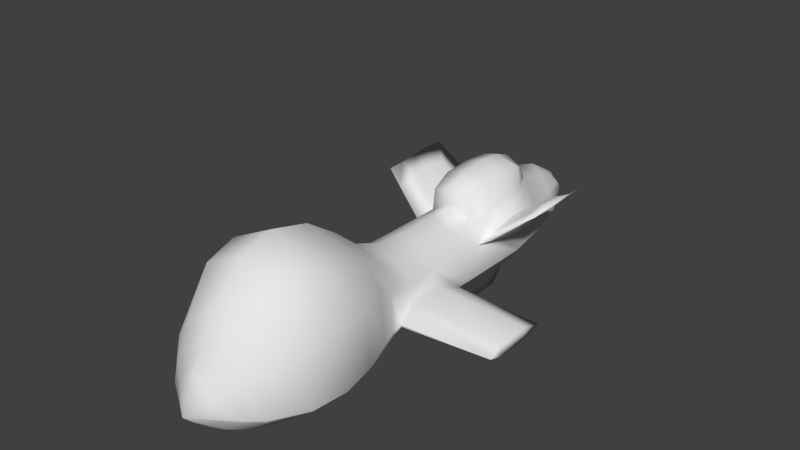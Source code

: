 # Source: Drone.blend  (saved by Blender 2.74.0; exported with 4.5.12 LTS)
import bpy
from mathutils import Matrix  # noqa: F401  (used for matrix-valued properties, if any)

bpy.ops.wm.read_factory_settings(use_empty=True)
scene = bpy.context.scene
scene.name = 'Scene'

# ---- collections
col_collection_1 = bpy.data.collections.new('Collection 1'); scene.collection.children.link(col_collection_1)

# ---- world
world_world = bpy.data.worlds.new('World'); scene.world = world_world
world_world.color = (0.05088, 0.05088, 0.05088)
world_world.use_sun_shadow = False
world_world.sun_shadow_jitter_overblur = 0.0
world_world.cycles.sampling_method = 'MANUAL'
world_world.cycles.sample_map_resolution = 256

# ---- meshes
me_cylinder_001 = bpy.data.meshes.new('Cylinder.001')
me_cylinder_001.from_pydata([(0.0, 0.5393, 0.8807), (0.0, 0.4003, -0.4124), (0.2164, 0.2891, -0.4569), (0.3502, 0.1139, -0.4272), (0.425, -0.1379, -0.4272), (0.289, -0.3215, -0.4272), (0.0, -0.376, -0.4272), (-0.289, -0.3215, -0.4272), (-0.425, -0.1379, -0.4272), (-0.3502, 0.1139, -0.4272), (-0.2164, 0.2891, -0.4569), (0.2793, 0.4293, 0.8807), (0.3892, 0.2008, 0.8807), (0.452, -0.1379, 0.9237), (0.289, -0.3215, 0.9237), (0.0, -0.376, 0.9237), (-0.289, -0.3215, 0.9237), (-0.452, -0.1379, 0.9237), (-0.3892, 0.2008, 0.8807), (-0.2793, 0.4293, 0.8807), (0.0, 0.7438, 1.13), (0.3359, 0.5961, 1.13), (0.4997, 0.3503, 1.13), (0.5349, -0.13, 1.13), (0.3582, -0.3351, 1.13), (0.0, -0.4114, 1.13), (-0.3582, -0.3351, 1.13), (-0.5349, -0.13, 1.13), (-0.4997, 0.3503, 1.13), (-0.3359, 0.5961, 1.13), (0.0, 0.9552, 1.445), (0.4075, 0.7153, 1.445), (0.6131, 0.4095, 1.445), (0.6619, -0.13, 1.445), (0.4048, -0.3765, 1.445), (0.0, -0.4592, 1.445), (-0.4048, -0.3765, 1.445), (-0.6619, -0.13, 1.445), (-0.6131, 0.4095, 1.445), (-0.4075, 0.7153, 1.445), (0.0, 1.051, 1.817), (0.4598, 0.8253, 1.817), (0.6451, 0.4667, 1.817), (0.7403, -0.13, 1.817), (0.4048, -0.3765, 1.817), (0.0, -0.4908, 1.817), (-0.4048, -0.3765, 1.817), (-0.7403, -0.13, 1.817), (-0.6451, 0.4667, 1.817), (-0.4598, 0.8253, 1.817), (0.0, 0.9432, 2.154), (0.4075, 0.7569, 2.154), (0.576, 0.4135, 2.154), (0.7068, -0.13, 2.154), (0.4048, -0.3782, 2.154), (0.0, -0.5029, 2.154), (-0.4048, -0.3782, 2.154), (-0.7068, -0.13, 2.154), (-0.576, 0.4135, 2.154), (-0.4075, 0.7569, 2.154), (0.0, 0.6386, 2.471), (0.2837, 0.4696, 2.471), (0.4275, 0.2463, 2.471), (0.529, -0.13, 2.471), (0.3085, -0.3219, 2.471), (0.0, -0.466, 2.471), (-0.3085, -0.3219, 2.471), (-0.529, -0.13, 2.471), (-0.4275, 0.2463, 2.471), (-0.2837, 0.4696, 2.471), (0.0, 0.1916, 2.702), (0.1102, 0.1151, 2.702), (0.1835, -0.01611, 2.702), (0.2158, -0.1366, 2.703), (0.1368, -0.2305, 2.702), (0.0, -0.2872, 2.702), (-0.1368, -0.2305, 2.702), (-0.2158, -0.1366, 2.703), (-0.1835, -0.01611, 2.702), (-0.1102, 0.1151, 2.702), (0.183, 0.27, 2.598), (0.0, 0.3861, 2.594), (0.3201, 0.1194, 2.594), (0.3871, -0.13, 2.594), (0.2179, -0.2919, 2.594), (0.0, -0.3876, 2.594), (-0.2179, -0.2919, 2.594), (-0.3871, -0.13, 2.594), (-0.3201, 0.1194, 2.594), (-0.183, 0.27, 2.598), (0.0, -0.139, 2.848), (0.3091, 0.3906, -0.9626), (0.3502, 0.2155, -0.9626), (0.425, -0.1379, -0.9626), (0.289, -0.3215, -0.9626), (-0.289, -0.3215, -0.9626), (-0.425, -0.1379, -0.9626), (-0.3502, 0.2155, -0.9626), (-0.3091, 0.3906, -0.9626), (0.0, 0.4758, -1.424), (0.1518, 0.3906, -1.424), (0.3165, 0.1091, -1.424), (0.3604, -0.1255, -1.424), (0.2524, -0.287, -1.424), (0.0, -0.376, -1.424), (-0.2524, -0.287, -1.424), (-0.3604, -0.1255, -1.424), (-0.3165, 0.1091, -1.424), (-0.1518, 0.3906, -1.424), (0.0, 0.3559, -1.821), (0.07796, 0.2706, -1.821), (0.2117, 0.09546, -1.821), (0.2866, -0.06405, -1.821), (0.1752, -0.2191, -1.821), (0.0, -0.3022, -1.821), (-0.1752, -0.2191, -1.821), (-0.2866, -0.06405, -1.821), (-0.2117, 0.09546, -1.821), (-0.07796, 0.2706, -1.821), (0.0, 0.1553, -2.163), (0.02923, 0.1134, -2.163), (0.09495, 0.05908, -2.163), (0.1317, 0.01699, -2.163), (0.06492, -0.05959, -2.163), (0.0, -0.08641, -2.163), (-0.06492, -0.05959, -2.163), (-0.1317, 0.01699, -2.163), (-0.09495, 0.05908, -2.163), (-0.02923, 0.1134, -2.163), (0.0, 0.03286, -2.264), (-0.2924, 0.3399, -0.6949), (0.2924, 0.3399, -0.6949), (-0.2756, 0.3906, -1.193), (0.2756, 0.3906, -1.193), (0.0, 0.5993, -0.3938), (0.1928, 0.5141, -0.4495), (-0.1928, 0.5141, -0.4495), (0.0, 0.7009, -0.9626), (0.2164, 0.6156, -0.9626), (-0.2164, 0.6156, -0.9626), (0.0, 0.6081, -1.357), (0.1518, 0.5178, -1.355), (-0.1518, 0.5178, -1.355), (-0.2324, 0.5872, -0.6949), (0.2324, 0.5872, -0.6949), (-0.2162, 0.6156, -1.193), (0.2162, 0.6156, -1.193), (0.0, 0.6762, -0.6949), (0.0, 0.6785, -1.175), (0.3034, 0.4044, -0.9626), (0.2887, 0.355, -0.6949), (-0.272, 0.4044, -1.193), (-0.1518, 0.3984, -1.42), (0.1518, 0.3984, -1.42), (0.272, 0.4044, -1.193), (-0.3034, 0.4044, -0.9626), (-0.2887, 0.355, -0.6949), (0.0, 0.4839, -1.42), (0.215, 0.3028, -0.4564), (-0.215, 0.3028, -0.4564), (0.0, 0.4124, -0.4113), (0.3876, 0.03878, -0.9626), (-0.3876, 0.03878, -0.9626), (-0.3424, 0.1932, -1.193), (0.3424, 0.1932, -1.193), (-0.3551, 0.0759, -1.193), (0.3551, 0.0759, -1.193), (-0.3689, 0.07635, -0.6949), (0.3689, 0.07635, -0.6949), (-0.3502, 0.1647, -0.6949), (0.3502, 0.1647, -0.6949), (0.6682, 0.3615, -0.514), (-0.6682, 0.3615, -0.514), (0.6629, 0.4344, -0.9626), (-0.6629, 0.4344, -0.9626), (0.6493, 0.3567, -1.385), (-0.6493, 0.3567, -1.385), (0.6612, 0.3027, -0.9626), (-0.6612, 0.3027, -0.9626), (-0.6518, 0.417, -1.162), (0.6518, 0.417, -1.162), (-0.6459, 0.3315, -1.162), (0.6459, 0.3315, -1.162), (-0.6685, 0.324, -0.7397), (0.6685, 0.324, -0.7397), (-0.6682, 0.4123, -0.7397), (0.6682, 0.4123, -0.7397), (0.8417, 0.4912, -0.5723), (-0.8417, 0.4912, -0.5723), (0.8487, 0.5078, -0.9612), (-0.8487, 0.5078, -0.9612), (0.8514, 0.5155, -1.359), (-0.8514, 0.5155, -1.359), (-0.8557, 0.5246, -1.145), (0.8557, 0.5246, -1.145), (-0.8435, 0.4973, -0.7563), (0.8435, 0.4973, -0.7563), (0.1445, -0.3488, -0.9626), (-0.1445, -0.3488, -0.9626), (0.1111, -0.3624, -0.6949), (-0.1111, -0.3624, -0.6949), (-0.1211, -0.3624, -1.193), (0.1211, -0.3624, -1.193), (0.0, -0.6289, -0.6139), (0.0, -0.6289, -1.32), (0.0587, -0.5718, -0.9659), (-0.0587, -0.5718, -0.9659), (0.04349, -0.5706, -0.8137), (-0.04349, -0.5706, -0.8137), (-0.04486, -0.5706, -1.15), (0.04486, -0.5706, -1.15), (0.0, -0.7775, -0.7666), (0.0, -0.7753, -1.19), (0.0, -0.7845, -0.9759), (0.0, -0.7736, -0.9004), (0.0, -0.7736, -1.098), (-0.3807, 0.07955, -0.6956), (-0.3623, 0.1171, -0.4285), (-0.3623, 0.1679, -0.6956), (-0.3622, 0.2182, -0.9626), (-0.3991, 0.04223, -0.9626), (-0.3669, 0.07922, -1.193), (-0.3544, 0.196, -1.193), (-0.3288, 0.1123, -1.423), (0.4033, 0.04351, -0.9626), (0.3712, 0.08046, -1.193), (0.3668, 0.1691, -0.6958), (0.3668, 0.1183, -0.429), (0.3589, 0.1971, -1.193), (0.3667, 0.2193, -0.9626), (0.3852, 0.08074, -0.6958), (0.3334, 0.1135, -1.423), (0.0, -0.3913, -1.423), (-0.1211, -0.3777, -1.193), (0.1445, -0.3645, -0.9626), (0.1211, -0.3777, -1.193), (0.0, -0.3913, -0.4308), (-0.1111, -0.3777, -0.6971), (0.1111, -0.3777, -0.6971), (-0.1445, -0.3645, -0.9626), (-0.4671, -0.1657, 0.9237), (-0.4135, -0.1657, -0.4272), (-0.5476, -0.169, 1.13), (-0.6393, -0.169, 1.445), (-0.7111, -0.169, 1.817), (-0.6906, -0.1677, 2.154), (-0.5095, -0.1623, 2.471), (-0.2084, -0.1508, 2.703), (-0.372, -0.1577, 2.594), (-0.4135, -0.1657, -0.9626), (-0.3513, -0.15, -1.424), (-0.2771, -0.08757, -1.821), (0.4044, -0.1657, -0.4272), (0.458, -0.1657, 0.9237), (0.536, -0.169, 1.13), (0.6229, -0.169, 1.445), (0.6894, -0.169, 1.817), (0.6694, -0.1677, 2.154), (0.4956, -0.1623, 2.471), (0.2038, -0.1508, 2.703), (0.3615, -0.1577, 2.594), (0.4044, -0.1657, -0.9626), (0.344, -0.15, -1.424), (0.2697, -0.08757, -1.821), (0.0, 0.3867, 0.243), (0.2164, 0.2891, 0.243), (0.3502, 0.1139, 0.243), (0.289, -0.3215, 0.1809), (0.0, -0.376, 0.1809), (-0.289, -0.3215, 0.1809), (1.325, -0.1399, 0.7335), (-0.3502, 0.1139, 0.243), (-0.2164, 0.2891, 0.243), (1.325, -0.06292, 0.595), (0.0, 0.4286, 0.595), (-0.2203, 0.2984, 0.595), (-0.3727, 0.1464, 0.595), (-1.327, -0.1403, 0.03006), (-0.289, -0.3215, 0.595), (0.0, -0.376, 0.595), (0.289, -0.3215, 0.595), (-0.4135, -0.1657, -0.03187), (0.3727, 0.1464, 0.595), (0.2203, 0.2984, 0.595), (-0.425, -0.1379, -0.03225), (0.2164, 0.2891, -0.1833), (0.3502, 0.1139, -0.1833), (0.425, -0.1379, -0.1833), (0.289, -0.3215, -0.1833), (0.0, -0.376, -0.1833), (-0.289, -0.3215, -0.1833), (-0.425, -0.1379, -0.1833), (-0.3502, 0.1139, -0.1833), (-0.2164, 0.2891, -0.1833), (-0.4135, -0.1657, -0.1833), (0.4044, -0.1657, -0.1833), (0.0, 0.3925, -0.1833), (0.3989, 0.004241, 0.595), (0.425, -0.1379, 0.7852), (0.4259, -0.1644, 0.7852), (0.4343, -0.242, 0.6834), (0.4343, -0.2438, 0.1809), (0.425, -0.1379, -0.03225), (0.4044, -0.1657, -0.03225), (0.3876, -0.01199, 0.243), (-0.4389, -0.242, 0.6834), (-0.4389, -0.2438, 0.1814), (-0.3989, 0.004241, 0.595), (-0.3876, -0.01199, 0.243), (-0.425, -0.1334, 0.7852), (-0.435, -0.1644, 0.7852), (1.325, -0.1851, 0.595), (1.325, -0.1857, 0.243), (1.325, -0.1403, 0.02986), (1.325, -0.07096, 0.243), (-1.325, -0.1851, 0.595), (-1.327, -0.1857, 0.2434), (-1.325, -0.06292, 0.595), (-1.325, -0.07096, 0.243), (-1.325, -0.1399, 0.7335)], [], [(282, 283, 11, 12), (279, 280, 14, 15), (278, 279, 15, 16), (307, 309, 17, 18, 276), (240, 310, 305, 278, 16), (275, 276, 18, 19), (274, 275, 19, 0), (283, 274, 0, 11), (11, 0, 20, 21), (12, 11, 21, 22), (13, 12, 22, 23), (253, 13, 23, 254), (15, 14, 24, 25), (16, 15, 25, 26), (240, 16, 26, 242), (18, 17, 27, 28), (19, 18, 28, 29), (0, 19, 29, 20), (21, 20, 30, 31), (22, 21, 31, 32), (23, 22, 32, 33), (254, 23, 33, 255), (25, 24, 34, 35), (26, 25, 35, 36), (242, 26, 36, 243), (28, 27, 37, 38), (29, 28, 38, 39), (20, 29, 39, 30), (31, 30, 40, 41), (32, 31, 41, 42), (33, 32, 42, 43), (255, 33, 43, 256), (35, 34, 44, 45), (36, 35, 45, 46), (243, 36, 46, 244), (38, 37, 47, 48), (39, 38, 48, 49), (30, 39, 49, 40), (41, 40, 50, 51), (42, 41, 51, 52), (43, 42, 52, 53), (256, 43, 53, 257), (45, 44, 54, 55), (46, 45, 55, 56), (244, 46, 56, 245), (48, 47, 57, 58), (49, 48, 58, 59), (40, 49, 59, 50), (51, 50, 60, 61), (52, 51, 61, 62), (53, 52, 62, 63), (257, 53, 63, 258), (55, 54, 64, 65), (56, 55, 65, 66), (245, 56, 66, 246), (58, 57, 67, 68), (59, 58, 68, 69), (50, 59, 69, 60), (80, 81, 70, 71), (82, 80, 71, 72), (83, 82, 72, 73), (260, 83, 73, 259), (85, 84, 74, 75), (86, 85, 75, 76), (248, 86, 76, 247), (88, 87, 77, 78), (89, 88, 78, 79), (81, 89, 79, 70), (60, 69, 89, 81), (69, 68, 88, 89), (68, 67, 87, 88), (246, 66, 86, 248), (66, 65, 85, 86), (65, 64, 84, 85), (258, 63, 83, 260), (63, 62, 82, 83), (62, 61, 80, 82), (61, 60, 81, 80), (71, 70, 90), (72, 71, 90), (73, 72, 90), (77, 247, 90), (75, 74, 90), (76, 75, 90), (73, 90, 259), (78, 77, 90), (79, 78, 90), (70, 79, 90), (155, 156, 143, 139), (9, 10, 130, 98, 97, 169), (162, 165, 107, 106, 96), (241, 8, 96, 249), (234, 238, 207, 205), (236, 237, 208, 203), (252, 5, 94, 261), (9, 167, 162, 96, 8), (2, 3, 170, 92, 91, 131), (150, 149, 138, 144), (152, 151, 145, 142), (97, 98, 132, 108, 107, 163), (249, 96, 106, 250), (233, 232, 204, 209), (235, 234, 205, 210), (261, 94, 103, 262), (91, 92, 164, 101, 100, 133), (154, 153, 141, 146), (108, 99, 109, 118), (107, 108, 118, 117), (106, 107, 117, 116), (250, 106, 116, 251), (104, 105, 115, 114), (103, 104, 114, 113), (262, 103, 113, 263), (101, 102, 112, 111), (100, 101, 111, 110), (99, 100, 110, 109), (118, 109, 119, 128), (117, 118, 128, 127), (116, 117, 127, 126), (251, 116, 126, 125, 115), (114, 115, 125, 124), (113, 114, 124, 123), (123, 129, 122), (111, 112, 122, 121), (110, 111, 121, 120), (109, 110, 120, 119), (128, 119, 129), (127, 128, 129), (126, 127, 129), (124, 125, 129), (123, 124, 129), (121, 122, 129), (120, 121, 129), (119, 120, 129), (138, 146, 148, 137), (139, 137, 148, 145), (142, 145, 148, 140), (141, 140, 148, 146), (149, 154, 146, 138), (151, 155, 139, 145), (157, 152, 142, 140), (153, 157, 140, 141), (158, 150, 144, 135), (156, 159, 136, 143), (159, 160, 134, 136), (160, 158, 135, 134), (139, 143, 147, 137), (136, 134, 147, 143), (134, 135, 144, 147), (137, 147, 144, 138), (1, 2, 158, 160), (10, 1, 160, 159), (130, 10, 159, 156), (2, 131, 150, 158), (100, 99, 157, 153), (99, 108, 152, 157), (132, 98, 155, 151), (91, 133, 154, 149), (133, 100, 153, 154), (108, 132, 151, 152), (131, 91, 149, 150), (98, 130, 156, 155), (93, 102, 101, 166, 161), (4, 93, 161, 168, 3), (224, 225, 182, 177), (226, 227, 171, 186), (216, 217, 172, 183), (228, 229, 173, 180), (218, 219, 174, 185), (220, 216, 183, 178), (217, 218, 185, 172), (221, 220, 178, 181), (219, 222, 179, 174), (222, 223, 176, 179), (230, 224, 177, 184), (223, 221, 181, 176), (229, 226, 186, 173), (227, 230, 184, 171), (225, 231, 175, 182), (231, 228, 180, 175), (174, 179, 193, 190), (171, 184, 196, 187), (173, 186, 196, 189), (175, 180, 194, 191), (177, 182, 194, 189), (183, 172, 188, 195), (180, 173, 189, 194), (186, 171, 187, 196), (176, 181, 193, 192), (181, 178, 190, 193), (179, 176, 192, 193), (178, 183, 195, 190), (182, 175, 191, 194), (172, 185, 195, 188), (185, 174, 190, 195), (184, 177, 189, 196), (104, 103, 94, 197, 202), (6, 199, 197, 94, 5), (7, 95, 198, 200, 6), (95, 105, 104, 201, 198), (232, 235, 210, 204), (239, 233, 209, 206), (237, 239, 206, 208), (238, 236, 203, 207), (209, 204, 212, 215), (205, 207, 214, 213), (206, 209, 215, 213), (203, 208, 214, 211), (208, 206, 213, 214), (207, 203, 211, 214), (210, 205, 213, 215), (204, 210, 215, 212), (107, 165, 221, 223), (163, 107, 223, 222), (97, 163, 222, 219), (165, 162, 220, 221), (9, 169, 218, 217), (162, 167, 216, 220), (169, 97, 219, 218), (167, 9, 217, 216), (101, 164, 228, 231), (166, 101, 231, 225), (3, 168, 230, 227), (92, 170, 226, 229), (168, 161, 224, 230), (164, 92, 229, 228), (170, 3, 227, 226), (161, 166, 225, 224), (199, 6, 236, 238), (200, 198, 239, 237), (198, 201, 233, 239), (104, 202, 235, 232), (202, 197, 234, 235), (201, 104, 232, 233), (6, 200, 237, 236), (197, 199, 238, 234), (126, 129, 125), (105, 250, 251, 115), (95, 249, 250, 105), (7, 241, 249, 95), (67, 246, 248, 87), (87, 248, 247, 77), (57, 245, 246, 67), (47, 244, 245, 57), (37, 243, 244, 47), (27, 242, 243, 37), (17, 240, 242, 27), (17, 309, 310, 240), (113, 123, 122, 112, 263), (102, 262, 263, 112), (93, 261, 262, 102), (4, 252, 261, 93), (64, 258, 260, 84), (84, 260, 259, 74), (54, 257, 258, 64), (44, 256, 257, 54), (34, 255, 256, 44), (24, 254, 255, 34), (14, 253, 254, 24), (247, 76, 90), (90, 74, 259), (271, 292, 291, 284, 308), (293, 272, 264, 296), (292, 271, 272, 293), (290, 269, 306, 281, 294), (307, 276, 271, 308), (289, 268, 269, 290), (288, 267, 268, 289), (285, 265, 266, 286), (296, 264, 265, 285), (1, 296, 285, 2), (2, 285, 286, 3), (3, 286, 287, 4), (252, 295, 288, 5), (5, 288, 289, 6), (6, 289, 290, 7), (241, 294, 291, 8), (8, 291, 292, 9), (9, 292, 293, 10), (10, 293, 296, 1), (7, 290, 294, 241), (4, 287, 295, 252), (264, 272, 275, 274), (266, 265, 283, 282), (265, 264, 274, 283), (268, 267, 280, 279), (269, 268, 279, 278), (291, 294, 281, 284), (13, 298, 297, 282, 12), (269, 278, 305, 306), (272, 271, 276, 275), (253, 299, 298, 13), (14, 280, 300, 299, 253), (300, 280, 267, 301), (267, 288, 295, 303, 301), (287, 302, 303, 295), (286, 266, 304, 302, 287), (266, 282, 297, 304), (303, 302, 313), (298, 299, 270), (299, 300, 311, 270), (305, 310, 319, 315), (300, 301, 312, 311), (301, 303, 313, 312), (304, 297, 273, 314), (307, 308, 318, 317), (309, 307, 317, 319), (306, 305, 315, 316), (297, 298, 270, 273), (308, 284, 277, 318), (310, 309, 319), (302, 304, 314, 313), (284, 281, 277), (281, 306, 316, 277), (277, 316, 318), (318, 316, 315, 317), (317, 315, 319), (273, 270, 311), (312, 314, 273, 311), (313, 314, 312)])
me_cylinder_001.polygons.foreach_set('use_smooth', [True] * 320)
me_cylinder_001.use_remesh_preserve_volume = False
me_cylinder_001.use_remesh_preserve_attributes = False
me_cylinder_001.use_mirror_x = True
me_cylinder_001.update()
arm_armature = bpy.data.armatures.new('Armature')  # bones are not reproduced

# ---- objects
ob_armature = bpy.data.objects.new('Armature', arm_armature)
ob_cylinder_001 = bpy.data.objects.new('Cylinder.001', me_cylinder_001)

# ---- transforms, parenting, visibility, modifiers, constraints
ob_armature.location = (0.0, 0.0, 0.0)
ob_armature.show_in_front = True
ob_armature.lineart.crease_threshold = 0.0
ob_cylinder_001.parent = ob_armature
ob_cylinder_001.location = (0.0, 0.0, 0.0)
ob_cylinder_001.rotation_euler = (1.571, 2.22e-16, 2.22e-16)
ob_cylinder_001.lineart.crease_threshold = 0.0
ob_cylinder_001.use_mesh_mirror_x = True
_vg = ob_cylinder_001.vertex_groups.new(name='Bone')
_vg.add([0, 1, 2, 3, 4, 5, 6, 7, 8, 9, 10, 11, 12, 13, 14, 15, 16, 17, 18, 19, 20, 21, 22, 23, 24, 25, 26, 27, 28, 29, 30, 31, 32, 33, 34, 35, 36, 37, 38, 39, 40, 41, 42, 43, 44, 45, 46, 47, 48, 49, 50, 51, 52, 53, 54, 55, 56, 57, 58, 59, 60, 61, 62, 63, 64, 65, 66, 67, 68, 69, 70, 71, 72, 73, 74, 75, 76, 77, 78, 79, 80, 81, 82, 83, 84, 85, 86, 87, 88, 89, 90, 91, 92, 93, 94, 95, 96, 97, 98, 99, 100, 101, 102, 103, 104, 105, 106, 107, 108, 109, 110, 111, 112, 113, 114, 115, 116, 117, 118, 119, 120, 121, 122, 123, 124, 125, 126, 127, 128, 129, 130, 131, 132, 133, 134, 135, 136, 137, 138, 139, 140, 141, 142, 143, 144, 145, 146, 147, 148, 149, 150, 151, 152, 153, 154, 155, 156, 157, 158, 159, 160, 161, 162, 163, 164, 165, 166, 167, 168, 169, 170, 171, 172, 173, 174, 175, 176, 177, 178, 179, 180, 181, 182, 183, 184, 185, 186, 187, 188, 189, 190, 191, 192, 193, 194, 195, 196, 197, 198, 199, 200, 201, 202, 203, 204, 205, 206, 207, 208, 209, 210, 211, 212, 213, 214, 215, 216, 217, 218, 219, 220, 221, 222, 223, 224, 225, 226, 227, 228, 229, 230, 231, 232, 233, 234, 235, 236, 237, 238, 239, 240, 241, 242, 243, 244, 245, 246, 247, 248, 249, 250, 251, 252, 253, 254, 255, 256, 257, 258, 259, 260, 261, 262, 263, 264, 265, 266, 267, 268, 269, 270, 271, 272, 273, 274, 275, 276, 277, 278, 279, 280, 281, 282, 283, 284, 285, 286, 287, 288, 289, 290, 291, 292, 293, 294, 295, 296, 297, 298, 299, 300, 301, 302, 303, 304, 305, 306, 307, 308, 309, 310, 311, 312, 313, 314, 315, 316, 317, 318, 319], 1.0, 'REPLACE')
_m = ob_cylinder_001.modifiers.new('Armature', 'ARMATURE')
_m.object = ob_armature

# ---- collection membership
col_collection_1.objects.link(ob_armature)
col_collection_1.objects.link(ob_cylinder_001)

# ---- scene / render settings (as saved in the file)
scene.frame_start = 1; scene.frame_end = 200; scene.frame_set(76)
scene.render.engine = 'BLENDER_EEVEE_NEXT'
scene.render.resolution_percentage = 50
scene.render.dither_intensity = 0.0
scene.cycles.use_denoising = False
scene.cycles.samples = 10
scene.cycles.sampling_pattern = 'TABULATED_SOBOL'
scene.cycles.light_sampling_threshold = 0.0
scene.cycles.use_adaptive_sampling = False
scene.cycles.use_light_tree = False
scene.cycles.blur_glossy = 0.0
scene.cycles.pixel_filter_type = 'GAUSSIAN'
scene.cycles.sample_clamp_indirect = 0.0
scene.view_settings.view_transform = 'Standard'
bpy.context.view_layer.update()

# ---- added for rendering (the .blend has no active camera and no usable light): camera, sun
cam_auto = bpy.data.cameras.new('AutoCamera')
cam_auto.lens = 50.0
cam_auto.sensor_width = 36.0
cam_auto.clip_end = 1000.0
ob_auto_camera = bpy.data.objects.new('AutoCamera', cam_auto)
scene.collection.objects.link(ob_auto_camera)
ob_auto_camera.location = (5.59173, -7.0032, 4.95774)
ob_auto_camera.rotation_euler = (1.09748, -7.21219e-08, 0.694738)
scene.camera = ob_auto_camera
light_auto_sun = bpy.data.lights.new('AutoSun', 'SUN')
light_auto_sun.energy = 3.0
light_auto_sun.angle = 0.0523599
ob_auto_sun = bpy.data.objects.new('AutoSun', light_auto_sun)
scene.collection.objects.link(ob_auto_sun)
ob_auto_sun.rotation_euler = (0.872665, 0.174533, 0.523599)
bpy.context.view_layer.update()
